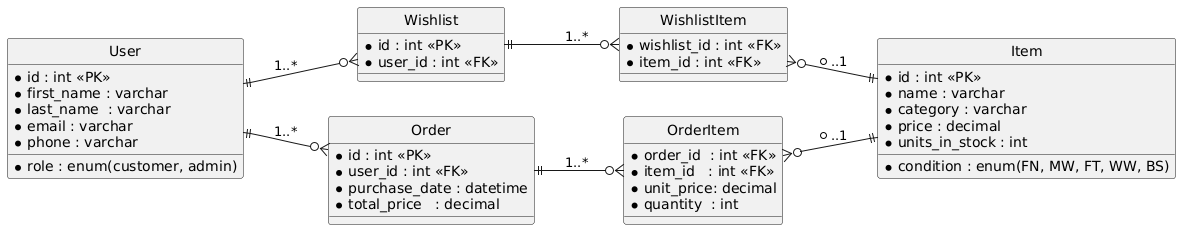

The diagram above was rendered by PlantUML. Its source (embedded in the PNG):
@startuml
' layout helpers
hide circle
left to right direction

entity "User" as user {
  * id : int <<PK>>
  * first_name : varchar
  * last_name  : varchar
  * email : varchar
  * phone : varchar
  * role : enum(customer, admin)
}

entity "Wishlist" as wishlist {
  * id : int <<PK>>
  * user_id : int <<FK>>
}

entity "WishlistItem" as w_item {
  * wishlist_id : int <<FK>>
  * item_id : int <<FK>>
}

entity "Item" as item {
  * id : int <<PK>>
  * name : varchar
  * category : varchar
  * condition : enum(FN, MW, FT, WW, BS)
  * price : decimal
  * units_in_stock : int
}

entity "Order" as ord {
  * id : int <<PK>>
  * user_id : int <<FK>>
  * purchase_date : datetime
  * total_price   : decimal
}

entity "OrderItem" as o_item {
  * order_id  : int <<FK>>
  * item_id   : int <<FK>>
  * unit_price: decimal
  * quantity  : int
}

' relationships (arrows directed consistently left→right)
user ||--o{ wishlist : "1..*" 
wishlist ||--o{ w_item  : "1..*" 
w_item }o--|| item      : "*..1" 
user  ||--o{ ord        : "1..*" 
ord   ||--o{ o_item     : "1..*" 
o_item }o--|| item      : "*..1"
@enduml